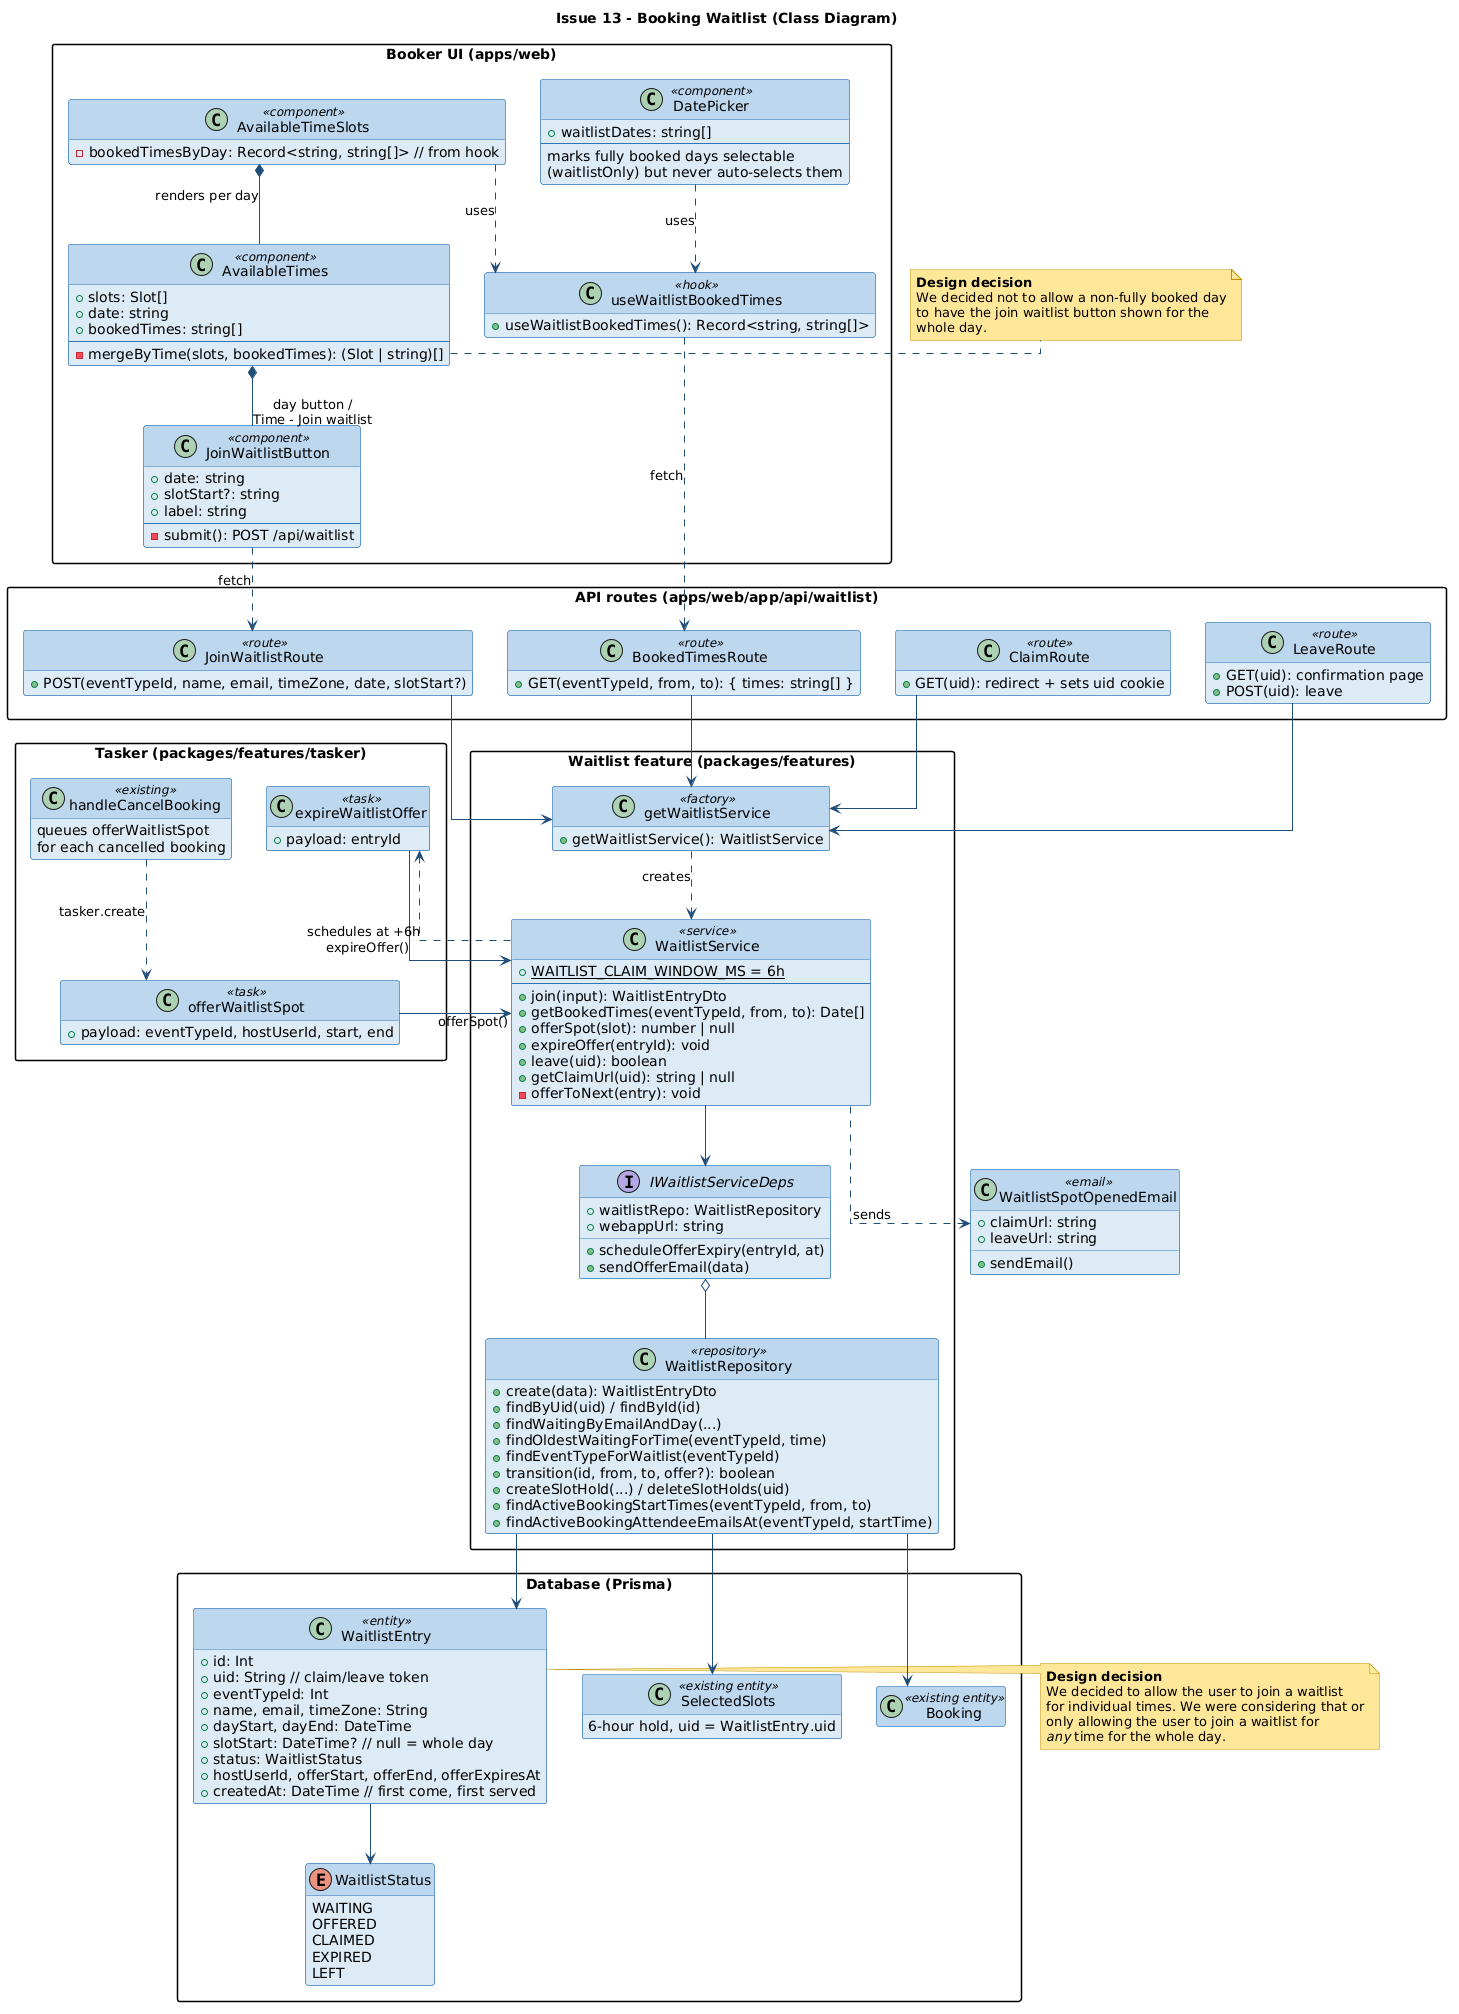

The diagram above was rendered by PlantUML. Its source (embedded in the PNG):
@startuml
title Issue 13 - Booking Waitlist (Class Diagram)

hide empty members
skinparam shadowing false
skinparam linetype ortho
skinparam packageStyle rectangle
skinparam class {
  BackgroundColor #DDEBF7
  BorderColor #2E75B6
  ArrowColor #1F4E79
  HeaderBackgroundColor #BDD7EE
}
skinparam note {
  BackgroundColor #FFE699
  BorderColor #BF9000
}

package "Booker UI (apps/web)" {
  class DatePicker <<component>> {
    +waitlistDates: string[]
    --
    marks fully booked days selectable
    (waitlistOnly) but never auto-selects them
  }
  class AvailableTimeSlots <<component>> {
    {field} -bookedTimesByDay: Record<string, string[]> // from hook
  }
  class AvailableTimes <<component>> {
    +slots: Slot[]
    +date: string
    +bookedTimes: string[]
    --
    -mergeByTime(slots, bookedTimes): (Slot | string)[]
  }
  class JoinWaitlistButton <<component>> {
    +date: string
    +slotStart?: string
    +label: string
    --
    -submit(): POST /api/waitlist
  }
  class useWaitlistBookedTimes <<hook>> {
    +useWaitlistBookedTimes(): Record<string, string[]>
  }
}

package "API routes (apps/web/app/api/waitlist)" {
  class JoinWaitlistRoute <<route>> {
    +POST(eventTypeId, name, email, timeZone, date, slotStart?)
  }
  class BookedTimesRoute <<route>> {
    +GET(eventTypeId, from, to): { times: string[] }
  }
  class ClaimRoute <<route>> {
    +GET(uid): redirect + sets uid cookie
  }
  class LeaveRoute <<route>> {
    +GET(uid): confirmation page
    +POST(uid): leave
  }
}

package "Waitlist feature (packages/features)" {
  class WaitlistService <<service>> {
    {static} +WAITLIST_CLAIM_WINDOW_MS = 6h
    --
    +join(input): WaitlistEntryDto
    +getBookedTimes(eventTypeId, from, to): Date[]
    +offerSpot(slot): number | null
    +expireOffer(entryId): void
    +leave(uid): boolean
    +getClaimUrl(uid): string | null
    -offerToNext(entry): void
  }
  interface IWaitlistServiceDeps {
    +waitlistRepo: WaitlistRepository
    +webappUrl: string
    +scheduleOfferExpiry(entryId, at)
    +sendOfferEmail(data)
  }
  class WaitlistRepository <<repository>> {
    +create(data): WaitlistEntryDto
    +findByUid(uid) / findById(id)
    +findWaitingByEmailAndDay(...)
    +findOldestWaitingForTime(eventTypeId, time)
    +findEventTypeForWaitlist(eventTypeId)
    +transition(id, from, to, offer?): boolean
    +createSlotHold(...) / deleteSlotHolds(uid)
    +findActiveBookingStartTimes(eventTypeId, from, to)
    +findActiveBookingAttendeeEmailsAt(eventTypeId, startTime)
  }
  class getWaitlistService <<factory>> {
    +getWaitlistService(): WaitlistService
  }
}

package "Tasker (packages/features/tasker)" {
  class offerWaitlistSpot <<task>> {
    +payload: eventTypeId, hostUserId, start, end
  }
  class expireWaitlistOffer <<task>> {
    +payload: entryId
  }
  class handleCancelBooking <<existing>> {
    queues offerWaitlistSpot
    for each cancelled booking
  }
}

class WaitlistSpotOpenedEmail <<email>> {
  +claimUrl: string
  +leaveUrl: string
  +sendEmail()
}

package "Database (Prisma)" {
  class WaitlistEntry <<entity>> {
    +id: Int
    {field} +uid: String // claim/leave token
    +eventTypeId: Int
    +name, email, timeZone: String
    +dayStart, dayEnd: DateTime
    {field} +slotStart: DateTime? // null = whole day
    +status: WaitlistStatus
    +hostUserId, offerStart, offerEnd, offerExpiresAt
    {field} +createdAt: DateTime // first come, first served
  }
  enum WaitlistStatus {
    WAITING
    OFFERED
    CLAIMED
    EXPIRED
    LEFT
  }
  class SelectedSlots <<existing entity>> {
    6-hour hold, uid = WaitlistEntry.uid
  }
  class Booking <<existing entity>>
}

DatePicker ..> useWaitlistBookedTimes : uses
AvailableTimeSlots ..> useWaitlistBookedTimes : uses
AvailableTimeSlots *-- AvailableTimes : renders per day
AvailableTimes *-- JoinWaitlistButton : day button /\nTime - Join waitlist
useWaitlistBookedTimes ..> BookedTimesRoute : fetch
JoinWaitlistButton ..> JoinWaitlistRoute : fetch

JoinWaitlistRoute --> getWaitlistService
BookedTimesRoute --> getWaitlistService
ClaimRoute --> getWaitlistService
LeaveRoute --> getWaitlistService
getWaitlistService ..> WaitlistService : creates
WaitlistService --> IWaitlistServiceDeps
IWaitlistServiceDeps o-- WaitlistRepository

handleCancelBooking ..> offerWaitlistSpot : tasker.create
offerWaitlistSpot --> WaitlistService : offerSpot()
expireWaitlistOffer --> WaitlistService : expireOffer()
WaitlistService ..> expireWaitlistOffer : schedules at +6h
WaitlistService ..> WaitlistSpotOpenedEmail : sends

WaitlistRepository --> WaitlistEntry
WaitlistRepository --> SelectedSlots
WaitlistRepository --> Booking
WaitlistEntry --> WaitlistStatus

note right of AvailableTimes
  <b>Design decision</b>
  We decided not to allow a non-fully booked day
  to have the join waitlist button shown for the
  whole day.
end note

note left of WaitlistEntry
  <b>Design decision</b>
  We decided to allow the user to join a waitlist
  for individual times. We were considering that or
  only allowing the user to join a waitlist for
  <i>any</i> time for the whole day.
end note
@enduml